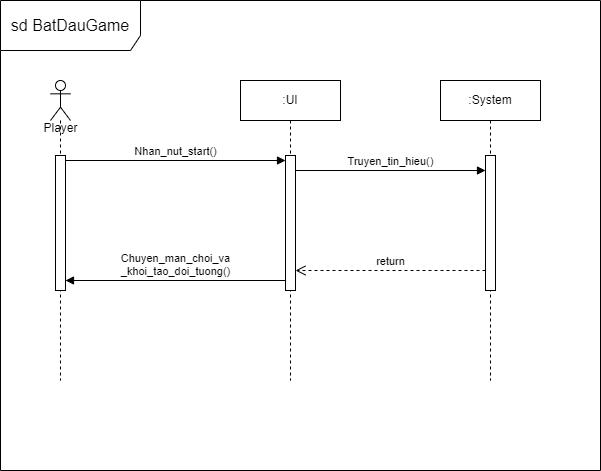

The diagram above was exported from draw.io. Its source (the exported page's mxGraphModel, read from the mxfile embedded in the PNG):
<mxGraphModel dx="732" dy="547" grid="1" gridSize="10" guides="1" tooltips="1" connect="1" arrows="1" fold="1" page="1" pageScale="1" pageWidth="850" pageHeight="1100" math="0" shadow="0">
  <root>
    <mxCell id="0" />
    <mxCell id="1" parent="0" />
    <mxCell id="0ANhI7mhSFFfcl_xUmmB-1" value="&lt;font style=&quot;font-size: 16px;&quot;&gt;sd BatDauGame&lt;/font&gt;" style="shape=umlFrame;whiteSpace=wrap;html=1;pointerEvents=0;width=140;height=50;" vertex="1" parent="1">
      <mxGeometry x="160" y="140" width="600" height="470" as="geometry" />
    </mxCell>
    <mxCell id="0ANhI7mhSFFfcl_xUmmB-3" value=":UI" style="shape=umlLifeline;perimeter=lifelinePerimeter;whiteSpace=wrap;html=1;container=1;dropTarget=0;collapsible=0;recursiveResize=0;outlineConnect=0;portConstraint=eastwest;newEdgeStyle={&quot;curved&quot;:0,&quot;rounded&quot;:0};" vertex="1" parent="1">
      <mxGeometry x="400" y="220" width="100" height="300" as="geometry" />
    </mxCell>
    <mxCell id="0ANhI7mhSFFfcl_xUmmB-7" value="" style="html=1;points=[[0,0,0,0,5],[0,1,0,0,-5],[1,0,0,0,5],[1,1,0,0,-5]];perimeter=orthogonalPerimeter;outlineConnect=0;targetShapes=umlLifeline;portConstraint=eastwest;newEdgeStyle={&quot;curved&quot;:0,&quot;rounded&quot;:0};" vertex="1" parent="0ANhI7mhSFFfcl_xUmmB-3">
      <mxGeometry x="45" y="75" width="10" height="135" as="geometry" />
    </mxCell>
    <mxCell id="0ANhI7mhSFFfcl_xUmmB-4" value=":System" style="shape=umlLifeline;perimeter=lifelinePerimeter;whiteSpace=wrap;html=1;container=1;dropTarget=0;collapsible=0;recursiveResize=0;outlineConnect=0;portConstraint=eastwest;newEdgeStyle={&quot;curved&quot;:0,&quot;rounded&quot;:0};" vertex="1" parent="1">
      <mxGeometry x="600" y="220" width="100" height="300" as="geometry" />
    </mxCell>
    <mxCell id="0ANhI7mhSFFfcl_xUmmB-11" value="" style="html=1;points=[[0,0,0,0,5],[0,1,0,0,-5],[1,0,0,0,5],[1,1,0,0,-5]];perimeter=orthogonalPerimeter;outlineConnect=0;targetShapes=umlLifeline;portConstraint=eastwest;newEdgeStyle={&quot;curved&quot;:0,&quot;rounded&quot;:0};" vertex="1" parent="0ANhI7mhSFFfcl_xUmmB-4">
      <mxGeometry x="45" y="75" width="10" height="135" as="geometry" />
    </mxCell>
    <mxCell id="0ANhI7mhSFFfcl_xUmmB-5" value="" style="shape=umlLifeline;perimeter=lifelinePerimeter;whiteSpace=wrap;html=1;container=1;dropTarget=0;collapsible=0;recursiveResize=0;outlineConnect=0;portConstraint=eastwest;newEdgeStyle={&quot;curved&quot;:0,&quot;rounded&quot;:0};participant=umlActor;size=40;" vertex="1" parent="1">
      <mxGeometry x="210" y="220" width="20" height="300" as="geometry" />
    </mxCell>
    <mxCell id="0ANhI7mhSFFfcl_xUmmB-10" value="" style="html=1;points=[[0,0,0,0,5],[0,1,0,0,-5],[1,0,0,0,5],[1,1,0,0,-5]];perimeter=orthogonalPerimeter;outlineConnect=0;targetShapes=umlLifeline;portConstraint=eastwest;newEdgeStyle={&quot;curved&quot;:0,&quot;rounded&quot;:0};" vertex="1" parent="0ANhI7mhSFFfcl_xUmmB-5">
      <mxGeometry x="5" y="75" width="10" height="135" as="geometry" />
    </mxCell>
    <mxCell id="0ANhI7mhSFFfcl_xUmmB-6" value="Player&lt;div&gt;&lt;br&gt;&lt;/div&gt;" style="text;html=1;align=center;verticalAlign=middle;resizable=0;points=[];autosize=1;strokeColor=none;fillColor=none;" vertex="1" parent="1">
      <mxGeometry x="190" y="255" width="60" height="40" as="geometry" />
    </mxCell>
    <mxCell id="0ANhI7mhSFFfcl_xUmmB-8" value="Nhan_nut_start()" style="html=1;verticalAlign=bottom;endArrow=block;curved=0;rounded=0;entryX=0;entryY=0;entryDx=0;entryDy=5;exitX=1;exitY=0;exitDx=0;exitDy=5;exitPerimeter=0;" edge="1" target="0ANhI7mhSFFfcl_xUmmB-7" parent="1" source="0ANhI7mhSFFfcl_xUmmB-10">
      <mxGeometry relative="1" as="geometry">
        <mxPoint x="370" y="300" as="sourcePoint" />
      </mxGeometry>
    </mxCell>
    <mxCell id="0ANhI7mhSFFfcl_xUmmB-12" value="Truyen_tin_hieu()" style="html=1;verticalAlign=bottom;endArrow=block;curved=0;rounded=0;" edge="1" parent="1">
      <mxGeometry width="80" relative="1" as="geometry">
        <mxPoint x="455" y="310" as="sourcePoint" />
        <mxPoint x="645" y="310" as="targetPoint" />
      </mxGeometry>
    </mxCell>
    <mxCell id="0ANhI7mhSFFfcl_xUmmB-13" value="return" style="html=1;verticalAlign=bottom;endArrow=open;dashed=1;endSize=8;curved=0;rounded=0;" edge="1" parent="1">
      <mxGeometry relative="1" as="geometry">
        <mxPoint x="645" y="410" as="sourcePoint" />
        <mxPoint x="455" y="410" as="targetPoint" />
        <Array as="points">
          <mxPoint x="550" y="410" />
        </Array>
      </mxGeometry>
    </mxCell>
    <mxCell id="0ANhI7mhSFFfcl_xUmmB-14" value="Chuyen_man_choi_va&lt;div&gt;_khoi_tao_doi_tuong()&lt;/div&gt;" style="html=1;verticalAlign=bottom;endArrow=block;curved=0;rounded=0;" edge="1" parent="1" target="0ANhI7mhSFFfcl_xUmmB-10">
      <mxGeometry width="80" relative="1" as="geometry">
        <mxPoint x="445" y="420" as="sourcePoint" />
        <mxPoint x="255" y="420" as="targetPoint" />
      </mxGeometry>
    </mxCell>
  </root>
</mxGraphModel>